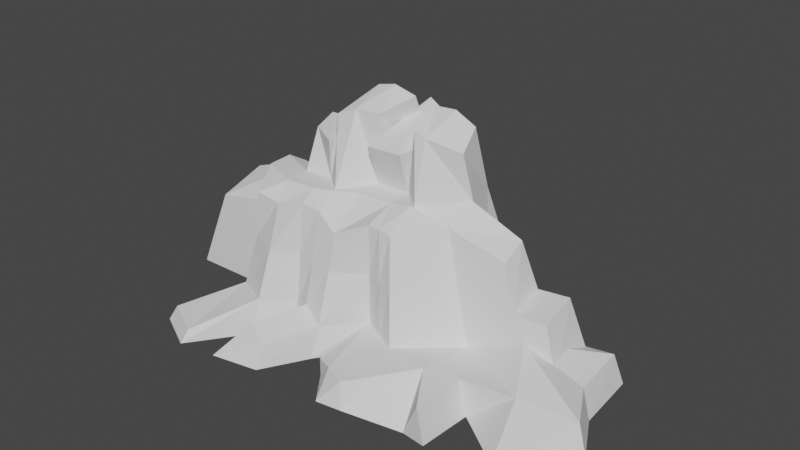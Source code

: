 # Source: stone4.blend  (saved by Blender 3.6.11; exported with 4.5.12 LTS)
import bpy
from mathutils import Matrix  # noqa: F401  (used for matrix-valued properties, if any)

bpy.ops.wm.read_factory_settings(use_empty=True)
scene = bpy.context.scene
scene.name = 'Scene'

# ---- collections
col_collection = bpy.data.collections.new('Collection'); scene.collection.children.link(col_collection)

# ---- materials (node trees are filled in below, after node groups)
mat_material_001 = bpy.data.materials.new('Material.001')
mat_material_001.use_transparent_shadow = False
mat_material_001.roughness = 1.0

# ---- material node trees
mat_material_001.use_nodes = True; mat_material_001.node_tree.nodes.clear()
_N = mat_material_001.node_tree.nodes; _L = mat_material_001.node_tree.links
n0 = _N.new('ShaderNodeBsdfPrincipled'); n0.name = 'Principled BSDF'; n0.location = (0, 300)
n0.distribution = 'GGX'
n0.subsurface_method = 'RANDOM_WALK_SKIN'
n0.inputs[2].default_value = 1.0
n0.inputs[3].default_value = 1.45
n0.inputs[13].default_value = 0.0
n0.inputs[27].default_value = (0.0, 0.0, 0.0, 1.0)
n0.inputs[28].default_value = 1.0
n1 = _N.new('ShaderNodeOutputMaterial'); n1.name = 'Material Output'; n1.location = (280, 300)
_L.new(n0.outputs[0], n1.inputs[0])
n1.is_active_output = True

# ---- world
world_world = bpy.data.worlds.new('World'); scene.world = world_world
world_world.use_nodes = True; world_world.node_tree.nodes.clear()
_N = world_world.node_tree.nodes; _L = world_world.node_tree.links
n0 = _N.new('ShaderNodeOutputWorld'); n0.name = 'World Output'; n0.location = (300, 300)
n1 = _N.new('ShaderNodeBackground'); n1.name = 'Background'; n1.location = (10, 300)
n1.inputs[0].default_value = (0.05088, 0.05088, 0.05088, 1.0)
_L.new(n1.outputs[0], n0.inputs[0])
n0.is_active_output = True
world_world.color = (0.05088, 0.05088, 0.05088)
world_world.use_sun_shadow = False
world_world.sun_shadow_jitter_overblur = 0.0

# ---- meshes
me_plane_104 = bpy.data.meshes.new('Plane 104')
me_plane_104.from_pydata([(0.5388, 4.38, -1.127), (0.5849, 4.107, -0.1454), (-0.488, 3.582, 0.06906), (-0.5299, 4.38, -1.077), (-0.5685, 4.38, -1.899), (0.5002, 4.38, -1.95), (-1.798, 4.38, -0.4652), (-1.778, 4.047, -0.03449), (-2.709, 3.799, 0.009192), (-2.729, 4.38, -0.4215), (-2.768, 4.38, -1.244), (-1.837, 4.38, -1.288), (-3.507, 3.939, 0.04664), (-3.921, 4.38, -0.9178), (-3.96, 4.38, -1.74), (-4.681, -0.04614, -0.9305), (-4.098, -0.05474, 0.5739), (-2.645, 0.0718, 1.365), (-2.726, 0.0718, -0.3542), (-2.961, 0.0718, -5.365), (-4.19, 0.0718, -6.64), (-1.753, 0.0718, 0.5015), (-1.813, 0.0718, -0.7719), (-1.967, 0.0718, -4.052), (-0.5023, 0.0718, -0.4883), (-0.4232, 0.0718, 1.196), (0.5849, 0.0718, -0.1454), (0.5388, 0.0718, -1.127), (0.4135, 0.0718, -3.797), (-0.6315, 0.0718, -3.243), (-2.127, 0.2534, -5.438), (-3.051, 0.2534, -5.267), (0.8645, 0.2601, -5.988), (-0.1806, 0.2601, -5.435), (0.7265, 4.505, -3.408), (0.7558, 6.803, -2.784), (0.8294, 6.43, -1.78), (2.117, 4.505, -3.473), (2.522, 4.629, -2.24), (2.281, 6.025, -2.059), (2.14, 6.536, -2.774), (-1.357, 4.59, -3.819), (-1.31, 6.936, -2.812), (-1.992, 6.177, -1.816), (-0.06268, 4.59, -3.88), (-0.5731, 6.465, -1.998), (-0.01541, 6.872, -2.873), (-0.5453, 5.681, -1.405), (0.5205, 5.681, -1.517), (-0.1175, 4.568, -4.091), (-0.09725, 6.597, -3.658), (0.9512, 4.568, -4.141), (0.9714, 5.869, -3.709), (-2.794, 5.578, -1.806), (-1.835, 5.578, -1.24), (-2.954, 4.561, -3.181), (-2.925, 5.76, -2.583), (-2.023, 4.561, -3.225), (-1.995, 5.76, -2.626), (1.221, 4.502, -1.159), (1.214, 4.38, -1.324), (2.332, 4.105, -1.406), (1.192, 6.263, -1.786), (1.438, 6.84, -2.816), (1.409, 4.505, -3.44), (1.886, 0.197, -4.793), (0.6398, 0.197, -5.255), (1.659, 0.0718, -3.335), (3.354, -0.2026, -3.07), (3.179, 0.197, -4.314), (1.822, 0.0718, -0.9812), (3.555, -0.2026, -1.044), (1.289, 0.0718, 0.2736), (2.019, 0.0718, 0.7084), (0.9371, 4.071, -0.1619), (1.303, 4.033, -0.1791), (4.067, 3.927, -2.359), (4.106, 3.576, -1.536), (5.284, -0.07787, -1.17), (5.128, -0.07787, -3.199), (-1.235, 4.38, -0.7985), (-1.359, 6.453, -1.897), (-0.7321, 7.066, -2.839), (-0.7794, 4.59, -3.847), (-0.8651, 0.2824, -5.672), (-1.461, 0.2824, -6.033), (-1.371, 0.0718, -3.691), (-0.1257, 0.2824, -5.224), (-1.228, 0.0718, -0.6453), (-1.16, 0.0718, 0.8114), (-1.201, 3.99, -0.06159), (-1.232, 4.38, -0.7382), (-3.644, 2.498, 0.05308), (-2.685, 2.41, 0.5145), (-3.921, 3.119, -0.9178), (-3.995, 3.918, -2.494), (-3.995, 2.775, -2.494), (-2.814, 2.775, -2.227), (-2.99, 2.956, -3.958), (-2.061, 2.956, -4.049), (-1.885, 2.775, -2.318), (-1.396, 2.985, -4.644), (-0.8113, 2.985, -4.527), (-0.08617, 2.985, -4.381), (-0.592, 2.775, -2.4), (-0.141, 2.963, -4.591), (0.9188, 2.963, -4.829), (0.4679, 2.775, -2.638), (0.6942, 2.9, -4.096), (1.587, 2.9, -3.944), (2.513, 2.9, -3.786), (1.587, 2.9, -3.944), (2.832, 2.829, -2.549), (4.462, 2.435, -2.672), (4.561, 2.215, -1.401), (2.788, 2.5, -1.271), (1.57, 2.557, 0.1516), (1.068, 2.581, 0.0003519), (0.5849, 2.604, -0.1454), (-0.4613, 2.485, 0.3858), (-1.185, 2.53, 0.2636), (-1.769, 2.566, 0.1652), (-6.202, 0.0718, -5.787), (-7.1, 0.0718, -0.7686), (-5.969, 2.775, -0.8217), (-6.043, 3.198, -2.398), (1.205, 1.023, 0.1701), (1.849, 1.014, 0.4975), (0.5849, 1.031, -0.1454), (-0.4377, 0.9861, 0.889), (-1.169, 1.301, 0.6038), (-1.759, 1.017, 0.3741), (-2.661, 1.11, 1.043), (-3.926, 0.9126, 0.3766), (-4.393, 1.153, -0.9257), (-6.672, 1.096, -0.7887), (-6.142, 1.256, -4.503), (-4.116, 1.529, -5.069), (3.265, 0.8214, -1.13), (5.016, 1.617, -1.258), (4.876, 0.8742, -2.999), (3.156, 0.9459, -2.872), (2.926, 1.221, -4.114), (1.772, 1.221, -4.471), (-3.677, 0.231, 3.222), (-3.692, 0.5402, 2.899), (-5.13, 0.1045, 2.43), (-4.958, 0.5305, 2.233), (-1.108, 0.1801, 2.714), (-1.122, 0.8505, 2.407), (-2.574, 0.1801, 2.988), (-1.854, 1.111, 2.121), (1.895, 0.152, 2.573), (3.545, -0.1213, 1.971), (3.198, 1.075, 0.7001), (1.724, 0.8615, 2.362), (1.124, 0.1474, 2.677), (1.014, 0.8403, 2.025), (0.3941, 0.1467, 1.709), (0.3941, 0.6861, 1.709), (6.936, 0.06613, -3.36), (6.684, 1.018, -3.16), (7.092, 0.06613, -1.331), (5.016, 1.617, -1.258), (6.801, 0.9348, -1.417), (5.547, 2.293, -1.453), (6.024, 0.8689, -1.311), (5.448, 2.513, -2.723), (5.862, 0.9523, -3.051), (5.793, 1.034, 0.205), (6.127, 0.01739, 1.687), (7.579, 1.03, 0.04566), (7.87, 0.1615, 0.1318), (5.794, 1.034, 0.2049), (4.397, -0.1035, 0.3881), (4.106, 0.9205, 0.3019), (4.358, -0.02171, 2.152), (4.067, 1.002, 2.066)], [], [(1, 0, 2), (0, 3, 2), (4, 3, 5), (3, 0, 5), (7, 6, 8), (6, 9, 8), (10, 9, 11), (9, 6, 11), (8, 9, 12), (9, 13, 12), (14, 13, 10), (13, 9, 10), (16, 15, 17), (15, 18, 17), (19, 18, 20), (18, 15, 20), (17, 18, 21), (18, 22, 21), (23, 22, 19), (22, 18, 19), (25, 24, 26), (24, 27, 26), (28, 27, 29), (27, 24, 29), (23, 19, 30), (19, 31, 30), (28, 29, 32), (29, 33, 32), (34, 5, 35), (5, 36, 35), (38, 37, 39), (37, 40, 39), (41, 11, 42), (11, 43, 42), (4, 44, 45), (44, 46, 45), (4, 5, 47), (5, 48, 47), (49, 4, 50), (4, 47, 50), (51, 49, 52), (49, 50, 52), (5, 51, 48), (51, 52, 48), (47, 48, 50), (48, 52, 50), (10, 11, 53), (11, 54, 53), (55, 10, 56), (10, 53, 56), (57, 55, 58), (55, 56, 58), (11, 57, 54), (57, 58, 54), (53, 54, 56), (54, 58, 56), (0, 59, 5), (59, 60, 5), (38, 60, 61), (60, 59, 61), (5, 60, 36), (60, 62, 36), (39, 62, 38), (62, 60, 38), (36, 62, 35), (62, 63, 35), (40, 63, 39), (63, 62, 39), (35, 63, 34), (63, 64, 34), (37, 64, 40), (64, 63, 40), (66, 65, 28), (65, 67, 28), (68, 67, 69), (67, 65, 69), (28, 67, 27), (67, 70, 27), (71, 70, 68), (70, 67, 68), (27, 70, 26), (70, 72, 26), (73, 72, 71), (72, 70, 71), (1, 74, 0), (74, 59, 0), (61, 59, 75), (59, 74, 75), (38, 61, 76), (61, 77, 76), (71, 68, 78), (68, 79, 78), (11, 80, 43), (80, 81, 43), (45, 81, 4), (81, 80, 4), (43, 81, 42), (81, 82, 42), (46, 82, 45), (82, 81, 45), (42, 82, 41), (82, 83, 41), (44, 83, 46), (83, 82, 46), (85, 84, 23), (84, 86, 23), (29, 86, 87), (86, 84, 87), (23, 86, 22), (86, 88, 22), (24, 88, 29), (88, 86, 29), (22, 88, 21), (88, 89, 21), (25, 89, 24), (89, 88, 24), (7, 90, 6), (90, 91, 6), (3, 91, 2), (91, 90, 2), (6, 91, 11), (91, 80, 11), (4, 80, 3), (80, 91, 3), (12, 92, 8), (92, 93, 8), (13, 94, 12), (94, 92, 12), (14, 95, 13), (95, 94, 13), (20, 96, 19), (96, 97, 19), (10, 97, 14), (97, 96, 14), (19, 97, 31), (97, 98, 31), (55, 98, 10), (98, 97, 10), (31, 98, 30), (98, 99, 30), (57, 99, 55), (99, 98, 55), (30, 99, 23), (99, 100, 23), (11, 100, 57), (100, 99, 57), (23, 100, 85), (100, 101, 85), (41, 101, 11), (101, 100, 11), (85, 101, 84), (101, 102, 84), (83, 102, 41), (102, 101, 41), (84, 102, 87), (102, 103, 87), (44, 103, 83), (103, 102, 83), (87, 103, 29), (103, 104, 29), (4, 104, 44), (104, 103, 44), (29, 104, 33), (104, 105, 33), (49, 105, 4), (105, 104, 4), (33, 105, 32), (105, 106, 32), (51, 106, 49), (106, 105, 49), (32, 106, 28), (106, 107, 28), (5, 107, 51), (107, 106, 51), (28, 107, 66), (107, 108, 66), (34, 108, 5), (108, 107, 5), (66, 108, 65), (108, 109, 65), (64, 109, 34), (109, 108, 34), (37, 110, 64), (110, 111, 64), (38, 112, 37), (112, 110, 37), (76, 113, 38), (113, 112, 38), (77, 114, 76), (114, 113, 76), (61, 115, 77), (115, 114, 77), (75, 116, 61), (116, 115, 61), (74, 117, 75), (117, 116, 75), (1, 118, 74), (118, 117, 74), (2, 119, 1), (119, 118, 1), (90, 120, 2), (120, 119, 2), (7, 121, 90), (121, 120, 90), (8, 93, 7), (93, 121, 7), (20, 15, 122), (15, 123, 122), (94, 95, 124), (95, 125, 124), (117, 126, 116), (126, 127, 116), (118, 128, 117), (128, 126, 117), (26, 128, 25), (128, 129, 25), (119, 129, 118), (129, 128, 118), (120, 130, 119), (130, 129, 119), (89, 130, 21), (130, 131, 21), (121, 131, 120), (131, 130, 120), (21, 131, 17), (131, 132, 17), (93, 132, 121), (132, 131, 121), (92, 133, 93), (133, 132, 93), (16, 133, 15), (133, 134, 15), (94, 134, 92), (134, 133, 92), (15, 134, 123), (134, 135, 123), (124, 135, 94), (135, 134, 94), (123, 135, 122), (135, 136, 122), (125, 136, 124), (136, 135, 124), (122, 136, 20), (136, 137, 20), (95, 137, 125), (137, 136, 125), (116, 127, 115), (127, 138, 115), (115, 138, 114), (138, 139, 114), (113, 140, 112), (140, 141, 112), (68, 141, 79), (141, 140, 79), (112, 141, 110), (141, 142, 110), (69, 142, 68), (142, 141, 68), (110, 142, 111), (142, 143, 111), (65, 143, 69), (143, 142, 69), (17, 132, 144), (132, 145, 144), (16, 17, 146), (17, 144, 146), (133, 16, 147), (16, 146, 147), (132, 133, 145), (133, 147, 145), (144, 145, 146), (145, 147, 146), (25, 129, 148), (129, 149, 148), (89, 25, 150), (25, 148, 150), (130, 89, 151), (89, 150, 151), (129, 130, 149), (130, 151, 149), (148, 149, 150), (149, 151, 150), (73, 71, 152), (71, 153, 152), (138, 127, 154), (127, 155, 154), (153, 154, 152), (154, 155, 152), (72, 73, 156), (73, 152, 156), (127, 126, 155), (126, 157, 155), (152, 155, 156), (155, 157, 156), (26, 72, 158), (72, 156, 158), (128, 26, 159), (26, 158, 159), (126, 128, 157), (128, 159, 157), (156, 157, 158), (157, 159, 158), (79, 140, 160), (140, 161, 160), (78, 79, 162), (79, 160, 162), (140, 163, 161), (163, 164, 161), (160, 161, 162), (161, 164, 162), (114, 163, 165), (163, 166, 165), (113, 114, 167), (114, 165, 167), (140, 113, 168), (113, 167, 168), (163, 140, 166), (140, 168, 166), (165, 166, 167), (166, 168, 167), (163, 78, 169), (78, 170, 169), (164, 163, 171), (163, 169, 171), (162, 164, 172), (164, 171, 172), (78, 162, 170), (162, 172, 170), (169, 170, 171), (170, 172, 171), (78, 139, 170), (139, 173, 170), (71, 78, 174), (78, 170, 174), (139, 138, 173), (138, 175, 173), (170, 173, 174), (173, 175, 174), (153, 71, 176), (71, 174, 176), (154, 153, 177), (153, 176, 177), (138, 154, 175), (154, 177, 175), (174, 175, 176), (175, 177, 176), (95, 14, 96), (96, 20, 95)])
_uv = me_plane_104.uv_layers.new(name='UVMap')
_uv.uv.foreach_set('vector', [0.58, 0.1531, 0.7767, 0.1531, 0.58, 0.2265, 0.7767, 0.1531, 0.7767, 0.2265, 0.58, 0.2265, 0.9414, 0.2265, 0.7767, 0.2265, 0.9414, 0.1531, 0.7767, 0.2265, 0.7767, 0.1531, 0.9414, 0.1531, 0.58, 0.3153, 0.7767, 0.3153, 0.58, 0.3791, 0.7767, 0.3153, 0.7767, 0.3791, 0.58, 0.3791, 0.9414, 0.3791, 0.7767, 0.3791, 0.9414, 0.3153, 0.7767, 0.3791, 0.7767, 0.3153, 0.9414, 0.3153, 0.58, 0.3791, 0.7767, 0.3791, 0.58, 0.4591, 0.7767, 0.3791, 0.7767, 0.4591, 0.58, 0.4591, 0.9414, 0.4591, 0.7767, 0.4591, 0.9414, 0.3791, 0.7767, 0.4591, 0.7767, 0.3791, 0.9414, 0.3791, 0.58, 0.4591, 0.7767, 0.4591, 0.58, 0.3791, 0.7767, 0.4591, 0.7767, 0.3791, 0.58, 0.3791, 0.9414, 0.3791, 0.7767, 0.3791, 0.9414, 0.4591, 0.7767, 0.3791, 0.7767, 0.4591, 0.9414, 0.4591, 0.58, 0.3791, 0.7767, 0.3791, 0.58, 0.3153, 0.7767, 0.3791, 0.7767, 0.3153, 0.58, 0.3153, 0.9414, 0.3153, 0.7767, 0.3153, 0.9414, 0.3791, 0.7767, 0.3153, 0.7767, 0.3791, 0.9414, 0.3791, 0.58, 0.2265, 0.7767, 0.2265, 0.58, 0.1531, 0.7767, 0.2265, 0.7767, 0.1531, 0.58, 0.1531, 0.9414, 0.1531, 0.7767, 0.1531, 0.9414, 0.2265, 0.7767, 0.1531, 0.7767, 0.2265, 0.9414, 0.2265, 0.9414, 0.3153, 0.9414, 0.3791, 0.9414, 0.3153, 0.9414, 0.3791, 0.9414, 0.3791, 0.9414, 0.3153, 0.9414, 0.1531, 0.9414, 0.2265, 0.9414, 0.1531, 0.9414, 0.2265, 0.9414, 0.2265, 0.9414, 0.1531, 0.9414, 0.1531, 0.9414, 0.1531, 0.9414, 0.1531, 0.9414, 0.1531, 0.9414, 0.1531, 0.9414, 0.1531, 0.9414, 0.05773, 0.9414, 0.05773, 0.9414, 0.05773, 0.9414, 0.05773, 0.9414, 0.05773, 0.9414, 0.05773, 0.9414, 0.3153, 0.9414, 0.3153, 0.9414, 0.3153, 0.9414, 0.3153, 0.9414, 0.3153, 0.9414, 0.3153, 0.9414, 0.2265, 0.9414, 0.2265, 0.9414, 0.2265, 0.9414, 0.2265, 0.9414, 0.2265, 0.9414, 0.2265, 0.9414, 0.2265, 0.9414, 0.1531, 0.9414, 0.2265, 0.9414, 0.1531, 0.9414, 0.1531, 0.9414, 0.2265, 0.9414, 0.2265, 0.9414, 0.2265, 0.9414, 0.2265, 0.9414, 0.2265, 0.9414, 0.2265, 0.9414, 0.2265, 0.9414, 0.1531, 0.9414, 0.2265, 0.9414, 0.1531, 0.9414, 0.2265, 0.9414, 0.2265, 0.9414, 0.1531, 0.9414, 0.1531, 0.9414, 0.1531, 0.9414, 0.1531, 0.9414, 0.1531, 0.9414, 0.1531, 0.9414, 0.1531, 0.9414, 0.2265, 0.9414, 0.1531, 0.9414, 0.2265, 0.9414, 0.1531, 0.9414, 0.1531, 0.9414, 0.2265, 0.9414, 0.3791, 0.9414, 0.3153, 0.9414, 0.3791, 0.9414, 0.3153, 0.9414, 0.3153, 0.9414, 0.3791, 0.9414, 0.3791, 0.9414, 0.3791, 0.9414, 0.3791, 0.9414, 0.3791, 0.9414, 0.3791, 0.9414, 0.3791, 0.9414, 0.3153, 0.9414, 0.3791, 0.9414, 0.3153, 0.9414, 0.3791, 0.9414, 0.3791, 0.9414, 0.3153, 0.9414, 0.3153, 0.9414, 0.3153, 0.9414, 0.3153, 0.9414, 0.3153, 0.9414, 0.3153, 0.9414, 0.3153, 0.9414, 0.3791, 0.9414, 0.3153, 0.9414, 0.3791, 0.9414, 0.3153, 0.9414, 0.3153, 0.9414, 0.3791, 0.7767, 0.1531, 0.7767, 0.1063, 0.9414, 0.1531, 0.7767, 0.1063, 0.9414, 0.1063, 0.9414, 0.1531, 0.9414, 0.05773, 0.9414, 0.1063, 0.7767, 0.05773, 0.9414, 0.1063, 0.7767, 0.1063, 0.7767, 0.05773, 0.9414, 0.1531, 0.9414, 0.1063, 0.9414, 0.1531, 0.9414, 0.1063, 0.9414, 0.1063, 0.9414, 0.1531, 0.9414, 0.05773, 0.9414, 0.1063, 0.9414, 0.05773, 0.9414, 0.1063, 0.9414, 0.1063, 0.9414, 0.05773, 0.9414, 0.1531, 0.9414, 0.1063, 0.9414, 0.1531, 0.9414, 0.1063, 0.9414, 0.1063, 0.9414, 0.1531, 0.9414, 0.05773, 0.9414, 0.1063, 0.9414, 0.05773, 0.9414, 0.1063, 0.9414, 0.1063, 0.9414, 0.05773, 0.9414, 0.1531, 0.9414, 0.1063, 0.9414, 0.1531, 0.9414, 0.1063, 0.9414, 0.1063, 0.9414, 0.1531, 0.9414, 0.05773, 0.9414, 0.1063, 0.9414, 0.05773, 0.9414, 0.1063, 0.9414, 0.1063, 0.9414, 0.05773, 0.9414, 0.1531, 0.9414, 0.1063, 0.9414, 0.1531, 0.9414, 0.1063, 0.9414, 0.1063, 0.9414, 0.1531, 0.9414, 0.05773, 0.9414, 0.1063, 0.9414, 0.05773, 0.9414, 0.1063, 0.9414, 0.1063, 0.9414, 0.05773, 0.9414, 0.1531, 0.9414, 0.1063, 0.7767, 0.1531, 0.9414, 0.1063, 0.7767, 0.1063, 0.7767, 0.1531, 0.7767, 0.05773, 0.7767, 0.1063, 0.9414, 0.05773, 0.7767, 0.1063, 0.9414, 0.1063, 0.9414, 0.05773, 0.7767, 0.1531, 0.7767, 0.1063, 0.58, 0.1531, 0.7767, 0.1063, 0.58, 0.1063, 0.58, 0.1531, 0.58, 0.05773, 0.58, 0.1063, 0.7767, 0.05773, 0.58, 0.1063, 0.7767, 0.1063, 0.7767, 0.05773, 0.58, 0.1531, 0.58, 0.1063, 0.7767, 0.1531, 0.58, 0.1063, 0.7767, 0.1063, 0.7767, 0.1531, 0.7767, 0.05773, 0.7767, 0.1063, 0.58, 0.05773, 0.7767, 0.1063, 0.58, 0.1063, 0.58, 0.05773, 0.9414, 0.05773, 0.7767, 0.05773, 0.9414, 0.05773, 0.7767, 0.05773, 0.7767, 0.05773, 0.9414, 0.05773, 0.7767, 0.05773, 0.9414, 0.05773, 0.7767, 0.05773, 0.9414, 0.05773, 0.9414, 0.05773, 0.7767, 0.05773, 0.9414, 0.3153, 0.9414, 0.2756, 0.9414, 0.3153, 0.9414, 0.2756, 0.9414, 0.2756, 0.9414, 0.3153, 0.9414, 0.2265, 0.9414, 0.2756, 0.9414, 0.2265, 0.9414, 0.2756, 0.9414, 0.2756, 0.9414, 0.2265, 0.9414, 0.3153, 0.9414, 0.2756, 0.9414, 0.3153, 0.9414, 0.2756, 0.9414, 0.2756, 0.9414, 0.3153, 0.9414, 0.2265, 0.9414, 0.2756, 0.9414, 0.2265, 0.9414, 0.2756, 0.9414, 0.2756, 0.9414, 0.2265, 0.9414, 0.3153, 0.9414, 0.2756, 0.9414, 0.3153, 0.9414, 0.2756, 0.9414, 0.2756, 0.9414, 0.3153, 0.9414, 0.2265, 0.9414, 0.2756, 0.9414, 0.2265, 0.9414, 0.2756, 0.9414, 0.2756, 0.9414, 0.2265, 0.9414, 0.3153, 0.9414, 0.2756, 0.9414, 0.3153, 0.9414, 0.2756, 0.9414, 0.2756, 0.9414, 0.3153, 0.9414, 0.2265, 0.9414, 0.2756, 0.9414, 0.2265, 0.9414, 0.2756, 0.9414, 0.2756, 0.9414, 0.2265, 0.9414, 0.3153, 0.9414, 0.2756, 0.7767, 0.3153, 0.9414, 0.2756, 0.7767, 0.2756, 0.7767, 0.3153, 0.7767, 0.2265, 0.7767, 0.2756, 0.9414, 0.2265, 0.7767, 0.2756, 0.9414, 0.2756, 0.9414, 0.2265, 0.7767, 0.3153, 0.7767, 0.2756, 0.58, 0.3153, 0.7767, 0.2756, 0.58, 0.2756, 0.58, 0.3153, 0.58, 0.2265, 0.58, 0.2756, 0.7767, 0.2265, 0.58, 0.2756, 0.7767, 0.2756, 0.7767, 0.2265, 0.58, 0.3153, 0.58, 0.2756, 0.7767, 0.3153, 0.58, 0.2756, 0.7767, 0.2756, 0.7767, 0.3153, 0.7767, 0.2265, 0.7767, 0.2756, 0.58, 0.2265, 0.7767, 0.2756, 0.58, 0.2756, 0.58, 0.2265, 0.7767, 0.3153, 0.7767, 0.2756, 0.9414, 0.3153, 0.7767, 0.2756, 0.9414, 0.2756, 0.9414, 0.3153, 0.9414, 0.2265, 0.9414, 0.2756, 0.7767, 0.2265, 0.9414, 0.2756, 0.7767, 0.2756, 0.7767, 0.2265, 0.58, 0.4591, 0.58, 0.4591, 0.58, 0.3791, 0.58, 0.4591, 0.58, 0.3791, 0.58, 0.3791, 0.7767, 0.4591, 0.7767, 0.4591, 0.58, 0.4591, 0.7767, 0.4591, 0.58, 0.4591, 0.58, 0.4591, 0.9414, 0.4591, 0.9414, 0.4591, 0.7767, 0.4591, 0.9414, 0.4591, 0.7767, 0.4591, 0.7767, 0.4591, 0.9414, 0.4591, 0.9414, 0.4591, 0.9414, 0.3791, 0.9414, 0.4591, 0.9414, 0.3791, 0.9414, 0.3791, 0.9414, 0.3791, 0.9414, 0.3791, 0.9414, 0.4591, 0.9414, 0.3791, 0.9414, 0.4591, 0.9414, 0.4591, 0.9414, 0.3791, 0.9414, 0.3791, 0.9414, 0.3791, 0.9414, 0.3791, 0.9414, 0.3791, 0.9414, 0.3791, 0.9414, 0.3791, 0.9414, 0.3791, 0.9414, 0.3791, 0.9414, 0.3791, 0.9414, 0.3791, 0.9414, 0.3791, 0.9414, 0.3791, 0.9414, 0.3791, 0.9414, 0.3153, 0.9414, 0.3791, 0.9414, 0.3153, 0.9414, 0.3153, 0.9414, 0.3153, 0.9414, 0.3153, 0.9414, 0.3791, 0.9414, 0.3153, 0.9414, 0.3791, 0.9414, 0.3791, 0.9414, 0.3153, 0.9414, 0.3153, 0.9414, 0.3153, 0.9414, 0.3153, 0.9414, 0.3153, 0.9414, 0.3153, 0.9414, 0.3153, 0.9414, 0.3153, 0.9414, 0.3153, 0.9414, 0.3153, 0.9414, 0.3153, 0.9414, 0.3153, 0.9414, 0.3153, 0.9414, 0.3153, 0.9414, 0.3153, 0.9414, 0.3153, 0.9414, 0.3153, 0.9414, 0.3153, 0.9414, 0.3153, 0.9414, 0.3153, 0.9414, 0.3153, 0.9414, 0.3153, 0.9414, 0.3153, 0.9414, 0.3153, 0.9414, 0.3153, 0.9414, 0.3153, 0.9414, 0.2756, 0.9414, 0.3153, 0.9414, 0.2756, 0.9414, 0.2756, 0.9414, 0.2756, 0.9414, 0.2756, 0.9414, 0.3153, 0.9414, 0.2756, 0.9414, 0.3153, 0.9414, 0.3153, 0.9414, 0.2756, 0.9414, 0.2756, 0.9414, 0.2265, 0.9414, 0.2756, 0.9414, 0.2265, 0.9414, 0.2265, 0.9414, 0.2265, 0.9414, 0.2265, 0.9414, 0.2756, 0.9414, 0.2265, 0.9414, 0.2756, 0.9414, 0.2756, 0.9414, 0.2265, 0.9414, 0.2265, 0.9414, 0.2265, 0.9414, 0.2265, 0.9414, 0.2265, 0.9414, 0.2265, 0.9414, 0.2265, 0.9414, 0.2265, 0.9414, 0.2265, 0.9414, 0.2265, 0.9414, 0.2265, 0.9414, 0.2265, 0.9414, 0.2265, 0.9414, 0.2265, 0.9414, 0.2265, 0.9414, 0.2265, 0.9414, 0.2265, 0.9414, 0.2265, 0.9414, 0.2265, 0.9414, 0.2265, 0.9414, 0.2265, 0.9414, 0.2265, 0.9414, 0.2265, 0.9414, 0.2265, 0.9414, 0.2265, 0.9414, 0.2265, 0.9414, 0.1531, 0.9414, 0.2265, 0.9414, 0.1531, 0.9414, 0.1531, 0.9414, 0.1531, 0.9414, 0.1531, 0.9414, 0.2265, 0.9414, 0.1531, 0.9414, 0.2265, 0.9414, 0.2265, 0.9414, 0.1531, 0.9414, 0.1531, 0.9414, 0.1531, 0.9414, 0.1531, 0.9414, 0.1531, 0.9414, 0.1531, 0.9414, 0.1531, 0.9414, 0.1531, 0.9414, 0.1531, 0.9414, 0.1531, 0.9414, 0.1531, 0.9414, 0.1531, 0.9414, 0.1531, 0.9414, 0.1531, 0.9414, 0.1531, 0.9414, 0.1531, 0.9414, 0.1531, 0.9414, 0.1531, 0.9414, 0.1531, 0.9414, 0.1531, 0.9414, 0.1531, 0.9414, 0.1531, 0.9414, 0.1531, 0.9414, 0.1531, 0.9414, 0.1531, 0.9414, 0.1531, 0.9414, 0.1063, 0.9414, 0.1531, 0.9414, 0.1063, 0.9414, 0.1063, 0.9414, 0.1063, 0.9414, 0.1063, 0.9414, 0.1531, 0.9414, 0.1063, 0.9414, 0.1531, 0.9414, 0.1531, 0.9414, 0.05773, 0.9414, 0.05773, 0.9414, 0.1063, 0.9414, 0.05773, 0.9414, 0.1063, 0.9414, 0.1063, 0.9414, 0.05773, 0.9414, 0.05773, 0.9414, 0.05773, 0.9414, 0.05773, 0.9414, 0.05773, 0.9414, 0.05773, 0.9414, 0.05773, 0.9414, 0.05773, 0.9414, 0.05773, 0.9414, 0.05773, 0.9414, 0.05773, 0.9414, 0.05773, 0.7767, 0.05773, 0.7767, 0.05773, 0.9414, 0.05773, 0.7767, 0.05773, 0.9414, 0.05773, 0.9414, 0.05773, 0.7767, 0.05773, 0.7767, 0.05773, 0.7767, 0.05773, 0.7767, 0.05773, 0.7767, 0.05773, 0.7767, 0.05773, 0.58, 0.05773, 0.58, 0.05773, 0.7767, 0.05773, 0.58, 0.05773, 0.7767, 0.05773, 0.7767, 0.05773, 0.58, 0.1063, 0.58, 0.1063, 0.58, 0.05773, 0.58, 0.1063, 0.58, 0.05773, 0.58, 0.05773, 0.58, 0.1531, 0.58, 0.1531, 0.58, 0.1063, 0.58, 0.1531, 0.58, 0.1063, 0.58, 0.1063, 0.58, 0.2265, 0.58, 0.2265, 0.58, 0.1531, 0.58, 0.2265, 0.58, 0.1531, 0.58, 0.1531, 0.58, 0.2756, 0.58, 0.2756, 0.58, 0.2265, 0.58, 0.2756, 0.58, 0.2265, 0.58, 0.2265, 0.58, 0.3153, 0.58, 0.3153, 0.58, 0.2756, 0.58, 0.3153, 0.58, 0.2756, 0.58, 0.2756, 0.58, 0.3791, 0.58, 0.3791, 0.58, 0.3153, 0.58, 0.3791, 0.58, 0.3153, 0.58, 0.3153, 0.9414, 0.4591, 0.7767, 0.4591, 0.9414, 0.4591, 0.7767, 0.4591, 0.7767, 0.4591, 0.9414, 0.4591, 0.7767, 0.4591, 0.9414, 0.4591, 0.7767, 0.4591, 0.9414, 0.4591, 0.9414, 0.4591, 0.7767, 0.4591, 0.58, 0.1063, 0.58, 0.1063, 0.58, 0.05773, 0.58, 0.1063, 0.58, 0.05773, 0.58, 0.05773, 0.58, 0.1531, 0.58, 0.1531, 0.58, 0.1063, 0.58, 0.1531, 0.58, 0.1063, 0.58, 0.1063, 0.58, 0.1531, 0.58, 0.1531, 0.58, 0.2265, 0.58, 0.1531, 0.58, 0.2265, 0.58, 0.2265, 0.58, 0.2265, 0.58, 0.2265, 0.58, 0.1531, 0.58, 0.2265, 0.58, 0.1531, 0.58, 0.1531, 0.58, 0.2756, 0.58, 0.2756, 0.58, 0.2265, 0.58, 0.2756, 0.58, 0.2265, 0.58, 0.2265, 0.58, 0.2756, 0.58, 0.2756, 0.58, 0.3153, 0.58, 0.2756, 0.58, 0.3153, 0.58, 0.3153, 0.58, 0.3153, 0.58, 0.3153, 0.58, 0.2756, 0.58, 0.3153, 0.58, 0.2756, 0.58, 0.2756, 0.58, 0.3153, 0.58, 0.3153, 0.58, 0.3791, 0.58, 0.3153, 0.58, 0.3791, 0.58, 0.3791, 0.58, 0.3791, 0.58, 0.3791, 0.58, 0.3153, 0.58, 0.3791, 0.58, 0.3153, 0.58, 0.3153, 0.58, 0.4591, 0.58, 0.4591, 0.58, 0.3791, 0.58, 0.4591, 0.58, 0.3791, 0.58, 0.3791, 0.58, 0.4591, 0.58, 0.4591, 0.7767, 0.4591, 0.58, 0.4591, 0.7767, 0.4591, 0.7767, 0.4591, 0.7767, 0.4591, 0.7767, 0.4591, 0.58, 0.4591, 0.7767, 0.4591, 0.58, 0.4591, 0.58, 0.4591, 0.7767, 0.4591, 0.7767, 0.4591, 0.7767, 0.4591, 0.7767, 0.4591, 0.7767, 0.4591, 0.7767, 0.4591, 0.7767, 0.4591, 0.7767, 0.4591, 0.7767, 0.4591, 0.7767, 0.4591, 0.7767, 0.4591, 0.7767, 0.4591, 0.7767, 0.4591, 0.7767, 0.4591, 0.9414, 0.4591, 0.7767, 0.4591, 0.9414, 0.4591, 0.9414, 0.4591, 0.9414, 0.4591, 0.9414, 0.4591, 0.7767, 0.4591, 0.9414, 0.4591, 0.7767, 0.4591, 0.7767, 0.4591, 0.9414, 0.4591, 0.9414, 0.4591, 0.9414, 0.4591, 0.9414, 0.4591, 0.9414, 0.4591, 0.9414, 0.4591, 0.9414, 0.4591, 0.9414, 0.4591, 0.9414, 0.4591, 0.9414, 0.4591, 0.9414, 0.4591, 0.9414, 0.4591, 0.58, 0.05773, 0.58, 0.05773, 0.7767, 0.05773, 0.58, 0.05773, 0.7767, 0.05773, 0.7767, 0.05773, 0.7767, 0.05773, 0.7767, 0.05773, 0.7767, 0.05773, 0.7767, 0.05773, 0.7767, 0.05773, 0.7767, 0.05773, 0.9414, 0.05773, 0.9414, 0.05773, 0.9414, 0.05773, 0.9414, 0.05773, 0.9414, 0.05773, 0.9414, 0.05773, 0.9414, 0.05773, 0.9414, 0.05773, 0.9414, 0.05773, 0.9414, 0.05773, 0.9414, 0.05773, 0.9414, 0.05773, 0.9414, 0.05773, 0.9414, 0.05773, 0.9414, 0.05773, 0.9414, 0.05773, 0.9414, 0.05773, 0.9414, 0.05773, 0.9414, 0.05773, 0.9414, 0.05773, 0.9414, 0.05773, 0.9414, 0.05773, 0.9414, 0.05773, 0.9414, 0.05773, 0.9414, 0.05773, 0.9414, 0.05773, 0.9414, 0.1063, 0.9414, 0.05773, 0.9414, 0.1063, 0.9414, 0.1063, 0.9414, 0.1063, 0.9414, 0.1063, 0.9414, 0.05773, 0.9414, 0.1063, 0.9414, 0.05773, 0.9414, 0.05773, 0.58, 0.3791, 0.58, 0.3791, 0.58, 0.3791, 0.58, 0.3791, 0.58, 0.3791, 0.58, 0.3791, 0.58, 0.4591, 0.58, 0.3791, 0.58, 0.4591, 0.58, 0.3791, 0.58, 0.3791, 0.58, 0.4591, 0.58, 0.4591, 0.58, 0.4591, 0.58, 0.4591, 0.58, 0.4591, 0.58, 0.4591, 0.58, 0.4591, 0.58, 0.3791, 0.58, 0.4591, 0.58, 0.3791, 0.58, 0.4591, 0.58, 0.4591, 0.58, 0.3791, 0.58, 0.3791, 0.58, 0.3791, 0.58, 0.4591, 0.58, 0.3791, 0.58, 0.4591, 0.58, 0.4591, 0.58, 0.2265, 0.58, 0.2265, 0.58, 0.2265, 0.58, 0.2265, 0.58, 0.2265, 0.58, 0.2265, 0.58, 0.2756, 0.58, 0.2265, 0.58, 0.2756, 0.58, 0.2265, 0.58, 0.2265, 0.58, 0.2756, 0.58, 0.2756, 0.58, 0.2756, 0.58, 0.2756, 0.58, 0.2756, 0.58, 0.2756, 0.58, 0.2756, 0.58, 0.2265, 0.58, 0.2756, 0.58, 0.2265, 0.58, 0.2756, 0.58, 0.2756, 0.58, 0.2265, 0.58, 0.2265, 0.58, 0.2265, 0.58, 0.2756, 0.58, 0.2265, 0.58, 0.2756, 0.58, 0.2756, 0.58, 0.05773, 0.7767, 0.05773, 0.58, 0.05773, 0.7767, 0.05773, 0.7767, 0.05773, 0.58, 0.05773, 0.7767, 0.05773, 0.58, 0.05773, 0.7767, 0.05773, 0.58, 0.05773, 0.58, 0.05773, 0.7767, 0.05773, 0.7767, 0.05773, 0.7767, 0.05773, 0.58, 0.05773, 0.7767, 0.05773, 0.58, 0.05773, 0.58, 0.05773, 0.58, 0.1063, 0.58, 0.05773, 0.58, 0.1063, 0.58, 0.05773, 0.58, 0.05773, 0.58, 0.1063, 0.58, 0.05773, 0.58, 0.1063, 0.58, 0.05773, 0.58, 0.1063, 0.58, 0.1063, 0.58, 0.05773, 0.58, 0.05773, 0.58, 0.05773, 0.58, 0.1063, 0.58, 0.05773, 0.58, 0.1063, 0.58, 0.1063, 0.58, 0.1531, 0.58, 0.1063, 0.58, 0.1531, 0.58, 0.1063, 0.58, 0.1063, 0.58, 0.1531, 0.58, 0.1531, 0.58, 0.1531, 0.58, 0.1531, 0.58, 0.1531, 0.58, 0.1531, 0.58, 0.1531, 0.58, 0.1063, 0.58, 0.1531, 0.58, 0.1063, 0.58, 0.1531, 0.58, 0.1531, 0.58, 0.1063, 0.58, 0.1063, 0.58, 0.1063, 0.58, 0.1531, 0.58, 0.1063, 0.58, 0.1531, 0.58, 0.1531, 0.9414, 0.05773, 0.9414, 0.05773, 0.9414, 0.05773, 0.9414, 0.05773, 0.9414, 0.05773, 0.9414, 0.05773, 0.7767, 0.05773, 0.9414, 0.05773, 0.7767, 0.05773, 0.9414, 0.05773, 0.9414, 0.05773, 0.7767, 0.05773, 0.9414, 0.05773, 0.7767, 0.05773, 0.9414, 0.05773, 0.7767, 0.05773, 0.7767, 0.05773, 0.9414, 0.05773, 0.9414, 0.05773, 0.9414, 0.05773, 0.7767, 0.05773, 0.9414, 0.05773, 0.7767, 0.05773, 0.7767, 0.05773, 0.7767, 0.05773, 0.7767, 0.05773, 0.7767, 0.05773, 0.7767, 0.05773, 0.7767, 0.05773, 0.7767, 0.05773, 0.9414, 0.05773, 0.7767, 0.05773, 0.9414, 0.05773, 0.7767, 0.05773, 0.7767, 0.05773, 0.9414, 0.05773, 0.9414, 0.05773, 0.9414, 0.05773, 0.9414, 0.05773, 0.9414, 0.05773, 0.9414, 0.05773, 0.9414, 0.05773, 0.7767, 0.05773, 0.9414, 0.05773, 0.7767, 0.05773, 0.9414, 0.05773, 0.9414, 0.05773, 0.7767, 0.05773, 0.7767, 0.05773, 0.7767, 0.05773, 0.9414, 0.05773, 0.7767, 0.05773, 0.9414, 0.05773, 0.9414, 0.05773, 0.7767, 0.05773, 0.7767, 0.05773, 0.7767, 0.05773, 0.7767, 0.05773, 0.7767, 0.05773, 0.7767, 0.05773, 0.7767, 0.05773, 0.7767, 0.05773, 0.7767, 0.05773, 0.7767, 0.05773, 0.7767, 0.05773, 0.7767, 0.05773, 0.7767, 0.05773, 0.7767, 0.05773, 0.7767, 0.05773, 0.7767, 0.05773, 0.7767, 0.05773, 0.7767, 0.05773, 0.7767, 0.05773, 0.7767, 0.05773, 0.7767, 0.05773, 0.7767, 0.05773, 0.7767, 0.05773, 0.7767, 0.05773, 0.7767, 0.05773, 0.7767, 0.05773, 0.7767, 0.05773, 0.7767, 0.05773, 0.7767, 0.05773, 0.7767, 0.05773, 0.7767, 0.05773, 0.7767, 0.05773, 0.7767, 0.05773, 0.7767, 0.05773, 0.7767, 0.05773, 0.7767, 0.05773, 0.7767, 0.05773, 0.7767, 0.05773, 0.7767, 0.05773, 0.7767, 0.05773, 0.7767, 0.05773, 0.7767, 0.05773, 0.7767, 0.05773, 0.7767, 0.05773, 0.7767, 0.05773, 0.7767, 0.05773, 0.7767, 0.05773, 0.7767, 0.05773, 0.7767, 0.05773, 0.7767, 0.05773, 0.7767, 0.05773, 0.7767, 0.05773, 0.7767, 0.05773, 0.7767, 0.05773, 0.7767, 0.05773, 0.7767, 0.05773, 0.7767, 0.05773, 0.7767, 0.05773, 0.7767, 0.05773, 0.7767, 0.05773, 0.7767, 0.05773, 0.7767, 0.05773, 0.7767, 0.05773, 0.7767, 0.05773, 0.7767, 0.05773, 0.7767, 0.05773, 0.7767, 0.05773, 0.7767, 0.05773, 0.7767, 0.05773, 0.7767, 0.05773, 0.7767, 0.05773, 0.7767, 0.05773, 0.7767, 0.05773, 0.7767, 0.05773, 0.7767, 0.05773, 0.7767, 0.05773, 0.7767, 0.05773, 0.7767, 0.05773, 0.9414, 0.4591, 0.9414, 0.4591, 0.9414, 0.4591, 0.9414, 0.4591, 0.9414, 0.4591, 0.9414, 0.4591])
me_plane_104.materials.append(mat_material_001)
me_plane_104.update()

# ---- objects
ob_plane_104 = bpy.data.objects.new('Plane 104', me_plane_104)

# ---- transforms, parenting, visibility, modifiers, constraints
ob_plane_104.location = (0.0, 0.0, 0.0)
ob_plane_104.rotation_euler = (1.571, -0.0, 0.0)
ob_plane_104.scale = (0.5401, 0.5401, 0.5401)

# ---- collection membership
col_collection.objects.link(ob_plane_104)

# ---- scene / render settings (as saved in the file)
scene.frame_start = 1; scene.frame_end = 250; scene.frame_set(1)
scene.render.engine = 'BLENDER_EEVEE_NEXT'
scene.cycles.sampling_pattern = 'TABULATED_SOBOL'
scene.view_settings.view_transform = 'Filmic'
bpy.context.view_layer.update()

# ---- added for rendering (the .blend has no active camera and no usable light): camera, sun
cam_auto = bpy.data.cameras.new('AutoCamera')
cam_auto.lens = 50.0
cam_auto.sensor_width = 36.0
cam_auto.clip_end = 1000.0
ob_auto_camera = bpy.data.objects.new('AutoCamera', cam_auto)
scene.collection.objects.link(ob_auto_camera)
ob_auto_camera.location = (9.87472, -10.6769, 9.58695)
ob_auto_camera.rotation_euler = (1.09748, -7.21219e-08, 0.694738)
scene.camera = ob_auto_camera
light_auto_sun = bpy.data.lights.new('AutoSun', 'SUN')
light_auto_sun.energy = 3.0
light_auto_sun.angle = 0.0523599
ob_auto_sun = bpy.data.objects.new('AutoSun', light_auto_sun)
scene.collection.objects.link(ob_auto_sun)
ob_auto_sun.rotation_euler = (0.872665, 0.174533, 0.523599)
bpy.context.view_layer.update()
